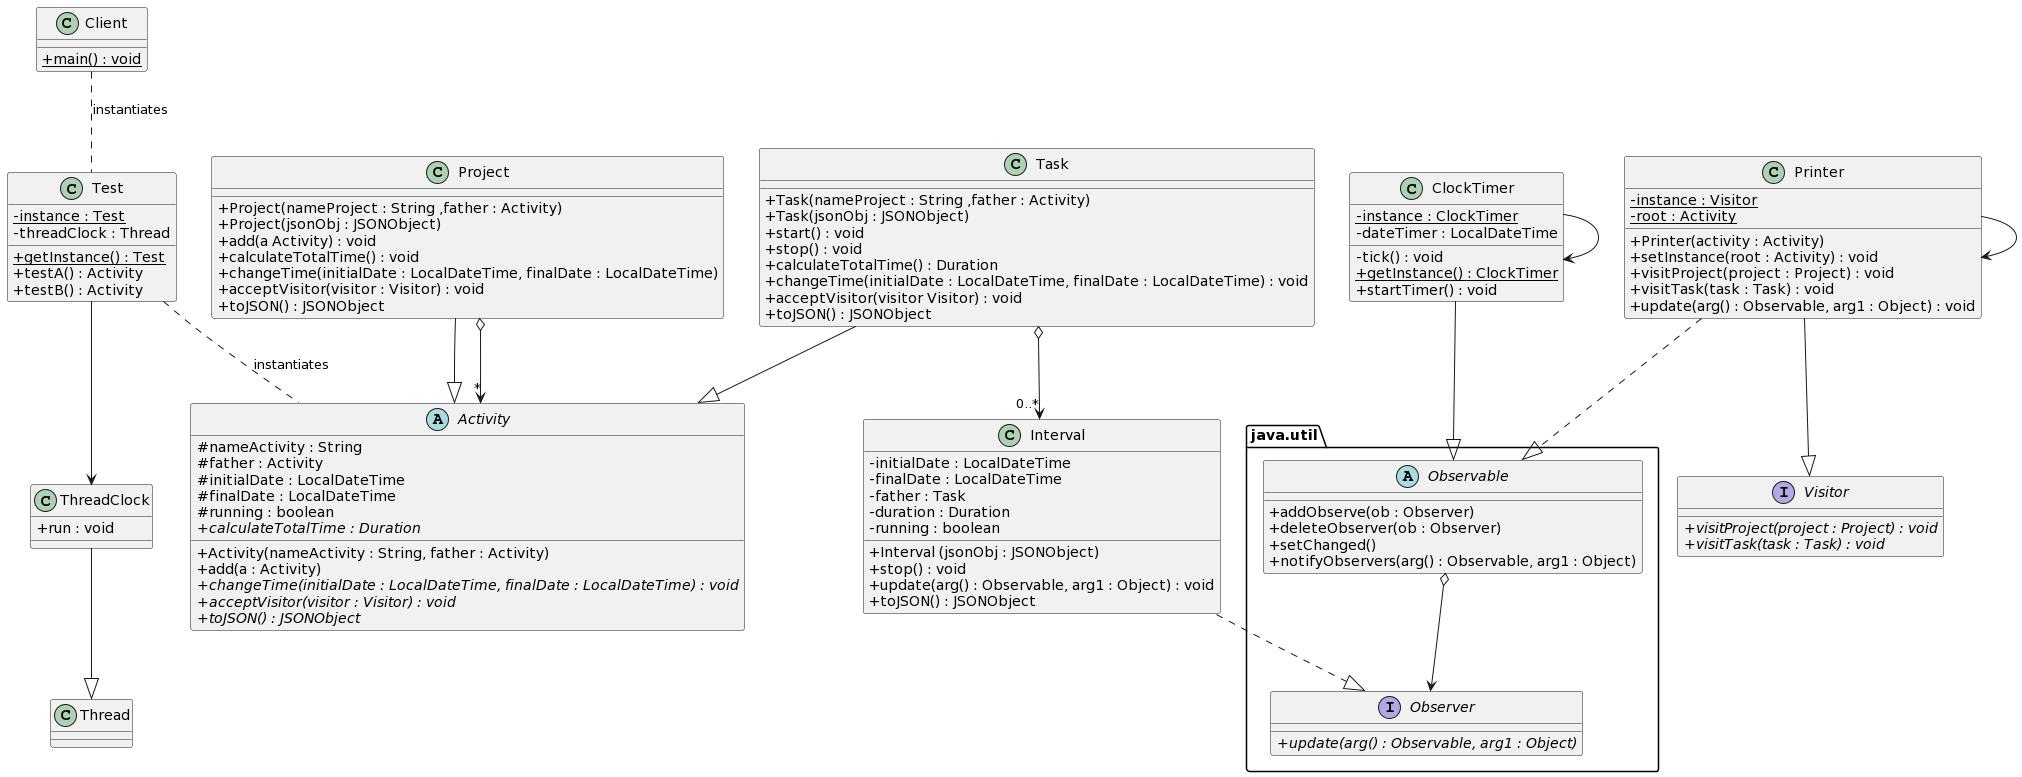

The diagram above was rendered by PlantUML. Its source (embedded in the PNG):
@startuml
skinparam classAttributeIconSize 0

class           Client
{
     + {static} main() : void
}

class           Test
{
     - {static} instance : Test
     - threadClock : Thread
     + {static} getInstance() : Test
     + testA() : Activity 
     + testB() : Activity 
}

class           ThreadClock
{
     + run : void
}

class           Thread
{
}

abstract class           Activity
{
     # nameActivity : String
     # father : Activity
     # initialDate : LocalDateTime
     # finalDate : LocalDateTime
     # running : boolean
     + Activity(nameActivity : String, father : Activity)
     + add(a : Activity)
     + {abstract} calculateTotalTime : Duration
     + {abstract} changeTime(initialDate : LocalDateTime, finalDate : LocalDateTime) : void
     + {abstract} acceptVisitor(visitor : Visitor) : void
     + {abstract} toJSON() : JSONObject 
}

class           Task
{
     + Task(nameProject : String ,father : Activity)
     + Task(jsonObj : JSONObject)
     + start() : void
     + stop() : void
     + calculateTotalTime() : Duration
     + changeTime(initialDate : LocalDateTime, finalDate : LocalDateTime) : void
     + acceptVisitor(visitor Visitor) : void
     + toJSON() : JSONObject 
}

class           Project
{
     + Project(nameProject : String ,father : Activity)
     + Project(jsonObj : JSONObject)
     + add(a Activity) : void
     + calculateTotalTime() : void
     + changeTime(initialDate : LocalDateTime, finalDate : LocalDateTime)
     + acceptVisitor(visitor : Visitor) : void
     + toJSON() : JSONObject
}

class           Interval
{
     - initialDate : LocalDateTime
     - finalDate : LocalDateTime
     - father : Task
     - duration : Duration
     - running : boolean
     + Interval (jsonObj : JSONObject)
     + stop() : void
     + update(arg() : Observable, arg1 : Object) : void
     + toJSON() : JSONObject 
}


package java.util <<Folder>>
{
       interface           Observer
       {
            + {abstract} update(arg() : Observable, arg1 : Object)
       }

       abstract class           Observable
       {
            + addObserve(ob : Observer)
            + deleteObserver(ob : Observer)
            + setChanged()  
            + notifyObservers(arg() : Observable, arg1 : Object)
       }
}

class           ClockTimer
{
     - {static} instance : ClockTimer
     - dateTimer : LocalDateTime
     - tick() : void
     + {static} getInstance() : ClockTimer 
     + startTimer() : void
}

interface           Visitor
{
     + {abstract} visitProject(project : Project) : void
     + {abstract} visitTask(task : Task) : void  
}

class           Printer
{
     - {static} instance : Visitor
     - {static} root : Activity
     + Printer(activity : Activity)
     + setInstance(root : Activity) : void
     + visitProject(project : Project) : void
     + visitTask(task : Task) : void
     + update(arg() : Observable, arg1 : Object) : void
}

Client .. Test : instantiates
Test .. Activity : instantiates
Test --> ThreadClock
ThreadClock --|> Thread
Task --|> Activity 
Project --|> Activity 
Project o-->"*" Activity 
Task o-->"0..*" Interval 
Interval ..|> Observer
Observable o--> Observer
ClockTimer --|> Observable  
ClockTimer --> ClockTimer 
Printer --> Printer  
Printer --|> Visitor
Printer ..|> Observable
@enduml